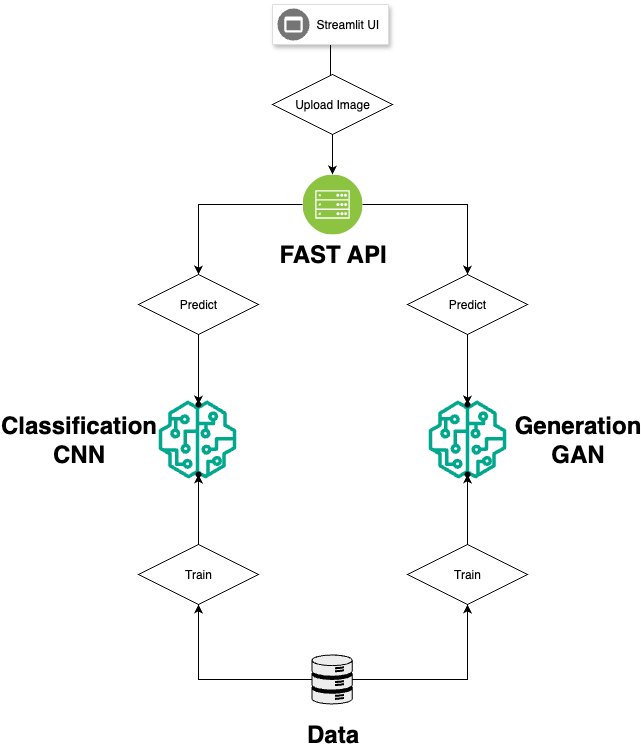

The diagram above was exported from draw.io. Its source (the exported page's mxGraphModel, read from the mxfile embedded in the PNG):
<mxGraphModel dx="1018" dy="689" grid="1" gridSize="10" guides="1" tooltips="1" connect="1" arrows="1" fold="1" page="1" pageScale="1" pageWidth="827" pageHeight="1169" math="0" shadow="0">
  <root>
    <mxCell id="0" />
    <mxCell id="1" parent="0" />
    <mxCell id="b6Vjh-Uw2-4Vknq9sClw-10" style="edgeStyle=orthogonalEdgeStyle;rounded=0;orthogonalLoop=1;jettySize=auto;html=1;exitX=0.5;exitY=1;exitDx=0;exitDy=0;" edge="1" parent="1" source="b6Vjh-Uw2-4Vknq9sClw-1" target="b6Vjh-Uw2-4Vknq9sClw-5">
      <mxGeometry relative="1" as="geometry" />
    </mxCell>
    <mxCell id="b6Vjh-Uw2-4Vknq9sClw-1" value="" style="strokeColor=#dddddd;fillColor=#FFFFFF;shadow=1;strokeWidth=1;rounded=1;absoluteArcSize=1;arcSize=2;" vertex="1" parent="1">
      <mxGeometry x="354" y="150" width="116" height="40" as="geometry" />
    </mxCell>
    <mxCell id="b6Vjh-Uw2-4Vknq9sClw-2" value="&lt;div&gt;Streamlit UI&lt;/div&gt;" style="sketch=0;dashed=0;connectable=0;html=1;fillColor=#757575;strokeColor=none;shape=mxgraph.gcp2.frontend_platform_services;part=1;labelPosition=right;verticalLabelPosition=middle;align=left;verticalAlign=middle;spacingLeft=5;fontSize=12;" vertex="1" parent="b6Vjh-Uw2-4Vknq9sClw-1">
      <mxGeometry y="0.5" width="32" height="32" relative="1" as="geometry">
        <mxPoint x="5" y="-16" as="offset" />
      </mxGeometry>
    </mxCell>
    <mxCell id="b6Vjh-Uw2-4Vknq9sClw-18" value="" style="edgeStyle=orthogonalEdgeStyle;rounded=0;orthogonalLoop=1;jettySize=auto;html=1;" edge="1" parent="1" source="b6Vjh-Uw2-4Vknq9sClw-43" target="b6Vjh-Uw2-4Vknq9sClw-17">
      <mxGeometry relative="1" as="geometry" />
    </mxCell>
    <mxCell id="b6Vjh-Uw2-4Vknq9sClw-20" value="" style="edgeStyle=orthogonalEdgeStyle;rounded=0;orthogonalLoop=1;jettySize=auto;html=1;" edge="1" parent="1" source="b6Vjh-Uw2-4Vknq9sClw-45" target="b6Vjh-Uw2-4Vknq9sClw-19">
      <mxGeometry relative="1" as="geometry" />
    </mxCell>
    <mxCell id="b6Vjh-Uw2-4Vknq9sClw-5" value="" style="image;aspect=fixed;perimeter=ellipsePerimeter;html=1;align=center;shadow=0;dashed=0;fontColor=#4277BB;labelBackgroundColor=default;fontSize=12;spacingTop=3;image=img/lib/ibm/infrastructure/mobile_backend.svg;" vertex="1" parent="1">
      <mxGeometry x="384" y="320" width="60" height="60" as="geometry" />
    </mxCell>
    <mxCell id="b6Vjh-Uw2-4Vknq9sClw-6" value="" style="sketch=0;outlineConnect=0;fontColor=#232F3E;gradientColor=none;fillColor=#01A88D;strokeColor=none;dashed=0;verticalLabelPosition=bottom;verticalAlign=top;align=center;html=1;fontSize=12;fontStyle=0;aspect=fixed;pointerEvents=1;shape=mxgraph.aws4.sagemaker_model;" vertex="1" parent="1">
      <mxGeometry x="240" y="546" width="78" height="78" as="geometry" />
    </mxCell>
    <mxCell id="b6Vjh-Uw2-4Vknq9sClw-8" value="" style="sketch=0;outlineConnect=0;fontColor=#232F3E;gradientColor=none;fillColor=#01A88D;strokeColor=none;dashed=0;verticalLabelPosition=bottom;verticalAlign=top;align=center;html=1;fontSize=12;fontStyle=0;aspect=fixed;pointerEvents=1;shape=mxgraph.aws4.sagemaker_model;" vertex="1" parent="1">
      <mxGeometry x="510" y="546" width="78" height="78" as="geometry" />
    </mxCell>
    <mxCell id="b6Vjh-Uw2-4Vknq9sClw-33" value="" style="edgeStyle=orthogonalEdgeStyle;rounded=0;orthogonalLoop=1;jettySize=auto;html=1;" edge="1" parent="1" source="b6Vjh-Uw2-4Vknq9sClw-40" target="b6Vjh-Uw2-4Vknq9sClw-32">
      <mxGeometry relative="1" as="geometry" />
    </mxCell>
    <mxCell id="b6Vjh-Uw2-4Vknq9sClw-35" value="" style="edgeStyle=orthogonalEdgeStyle;rounded=0;orthogonalLoop=1;jettySize=auto;html=1;" edge="1" parent="1" source="b6Vjh-Uw2-4Vknq9sClw-42" target="b6Vjh-Uw2-4Vknq9sClw-34">
      <mxGeometry relative="1" as="geometry" />
    </mxCell>
    <mxCell id="b6Vjh-Uw2-4Vknq9sClw-9" value="" style="shape=mxgraph.networks2.icon;aspect=fixed;fillColor=#EDEDED;strokeColor=#000000;gradientColor=#5B6163;network2IconShadow=1;network2bgFillColor=none;labelPosition=center;verticalLabelPosition=bottom;align=center;verticalAlign=top;network2Icon=mxgraph.networks2.data_storage;network2IconW=0.8252;network2IconH=0.9989;" vertex="1" parent="1">
      <mxGeometry x="393" y="800" width="41.260000000000005" height="49.945" as="geometry" />
    </mxCell>
    <mxCell id="b6Vjh-Uw2-4Vknq9sClw-17" value="" style="shape=waypoint;sketch=0;size=6;pointerEvents=1;points=[];fillColor=default;resizable=0;rotatable=0;perimeter=centerPerimeter;snapToPoint=1;verticalAlign=top;fontColor=#4277BB;labelBackgroundColor=default;shadow=0;dashed=0;spacingTop=3;" vertex="1" parent="1">
      <mxGeometry x="270" y="540" width="20" height="20" as="geometry" />
    </mxCell>
    <mxCell id="b6Vjh-Uw2-4Vknq9sClw-19" value="" style="shape=waypoint;sketch=0;size=6;pointerEvents=1;points=[];fillColor=default;resizable=0;rotatable=0;perimeter=centerPerimeter;snapToPoint=1;verticalAlign=top;fontColor=#4277BB;labelBackgroundColor=default;shadow=0;dashed=0;spacingTop=3;" vertex="1" parent="1">
      <mxGeometry x="539" y="540" width="20" height="20" as="geometry" />
    </mxCell>
    <mxCell id="b6Vjh-Uw2-4Vknq9sClw-26" value="" style="shape=waypoint;sketch=0;size=6;pointerEvents=1;points=[];fillColor=#01A88D;resizable=0;rotatable=0;perimeter=centerPerimeter;snapToPoint=1;verticalAlign=top;strokeColor=none;fontColor=#232F3E;gradientColor=none;dashed=0;fontStyle=0;" vertex="1" parent="1">
      <mxGeometry x="430" y="814.97" width="20" height="20" as="geometry" />
    </mxCell>
    <mxCell id="b6Vjh-Uw2-4Vknq9sClw-32" value="" style="shape=waypoint;sketch=0;size=6;pointerEvents=1;points=[];fillColor=#EDEDED;resizable=0;rotatable=0;perimeter=centerPerimeter;snapToPoint=1;verticalAlign=top;strokeColor=#000000;gradientColor=#5B6163;" vertex="1" parent="1">
      <mxGeometry x="270" y="610.0024999999999" width="20" height="20" as="geometry" />
    </mxCell>
    <mxCell id="b6Vjh-Uw2-4Vknq9sClw-34" value="" style="shape=waypoint;sketch=0;size=6;pointerEvents=1;points=[];fillColor=#EDEDED;resizable=0;rotatable=0;perimeter=centerPerimeter;snapToPoint=1;verticalAlign=top;strokeColor=#000000;gradientColor=#5B6163;" vertex="1" parent="1">
      <mxGeometry x="539" y="610.0024999999999" width="20" height="20" as="geometry" />
    </mxCell>
    <mxCell id="b6Vjh-Uw2-4Vknq9sClw-36" value="Data" style="text;strokeColor=none;fillColor=none;html=1;fontSize=24;fontStyle=1;verticalAlign=middle;align=center;" vertex="1" parent="1">
      <mxGeometry x="364" y="860" width="100" height="40" as="geometry" />
    </mxCell>
    <mxCell id="b6Vjh-Uw2-4Vknq9sClw-37" value="&lt;div&gt;Generation&lt;/div&gt;&lt;div&gt;GAN&lt;/div&gt;" style="text;strokeColor=none;fillColor=none;html=1;fontSize=24;fontStyle=1;verticalAlign=middle;align=center;" vertex="1" parent="1">
      <mxGeometry x="609" y="565" width="100" height="40" as="geometry" />
    </mxCell>
    <mxCell id="b6Vjh-Uw2-4Vknq9sClw-38" value="&lt;div&gt;Classification&lt;/div&gt;&lt;div&gt;CNN&lt;/div&gt;" style="text;strokeColor=none;fillColor=none;html=1;fontSize=24;fontStyle=1;verticalAlign=middle;align=center;" vertex="1" parent="1">
      <mxGeometry x="110" y="565" width="100" height="40" as="geometry" />
    </mxCell>
    <mxCell id="b6Vjh-Uw2-4Vknq9sClw-39" value="FAST API" style="text;strokeColor=none;fillColor=none;html=1;fontSize=24;fontStyle=1;verticalAlign=middle;align=center;" vertex="1" parent="1">
      <mxGeometry x="364" y="380" width="100" height="40" as="geometry" />
    </mxCell>
    <mxCell id="b6Vjh-Uw2-4Vknq9sClw-41" value="" style="edgeStyle=orthogonalEdgeStyle;rounded=0;orthogonalLoop=1;jettySize=auto;html=1;" edge="1" parent="1" source="b6Vjh-Uw2-4Vknq9sClw-9" target="b6Vjh-Uw2-4Vknq9sClw-40">
      <mxGeometry relative="1" as="geometry">
        <mxPoint x="393" y="825" as="sourcePoint" />
        <mxPoint x="280" y="620" as="targetPoint" />
      </mxGeometry>
    </mxCell>
    <mxCell id="b6Vjh-Uw2-4Vknq9sClw-40" value="Train" style="shape=rhombus;perimeter=rhombusPerimeter;whiteSpace=wrap;html=1;align=center;" vertex="1" parent="1">
      <mxGeometry x="220" y="690" width="120" height="60" as="geometry" />
    </mxCell>
    <mxCell id="b6Vjh-Uw2-4Vknq9sClw-44" value="" style="edgeStyle=orthogonalEdgeStyle;rounded=0;orthogonalLoop=1;jettySize=auto;html=1;" edge="1" parent="1" source="b6Vjh-Uw2-4Vknq9sClw-5" target="b6Vjh-Uw2-4Vknq9sClw-43">
      <mxGeometry relative="1" as="geometry">
        <mxPoint x="384" y="350" as="sourcePoint" />
        <mxPoint x="280" y="550" as="targetPoint" />
      </mxGeometry>
    </mxCell>
    <mxCell id="b6Vjh-Uw2-4Vknq9sClw-43" value="Predict" style="shape=rhombus;perimeter=rhombusPerimeter;whiteSpace=wrap;html=1;align=center;" vertex="1" parent="1">
      <mxGeometry x="220" y="420" width="120" height="60" as="geometry" />
    </mxCell>
    <mxCell id="b6Vjh-Uw2-4Vknq9sClw-46" value="" style="edgeStyle=orthogonalEdgeStyle;rounded=0;orthogonalLoop=1;jettySize=auto;html=1;" edge="1" parent="1" source="b6Vjh-Uw2-4Vknq9sClw-5" target="b6Vjh-Uw2-4Vknq9sClw-45">
      <mxGeometry relative="1" as="geometry">
        <mxPoint x="444" y="350" as="sourcePoint" />
        <mxPoint x="549" y="550" as="targetPoint" />
      </mxGeometry>
    </mxCell>
    <mxCell id="b6Vjh-Uw2-4Vknq9sClw-45" value="Predict" style="shape=rhombus;perimeter=rhombusPerimeter;whiteSpace=wrap;html=1;align=center;" vertex="1" parent="1">
      <mxGeometry x="489" y="420" width="120" height="60" as="geometry" />
    </mxCell>
    <mxCell id="b6Vjh-Uw2-4Vknq9sClw-47" value="Upload Image" style="shape=rhombus;perimeter=rhombusPerimeter;whiteSpace=wrap;html=1;align=center;" vertex="1" parent="1">
      <mxGeometry x="354" y="220" width="120" height="60" as="geometry" />
    </mxCell>
    <mxCell id="b6Vjh-Uw2-4Vknq9sClw-49" value="" style="edgeStyle=orthogonalEdgeStyle;rounded=0;orthogonalLoop=1;jettySize=auto;html=1;" edge="1" parent="1" source="b6Vjh-Uw2-4Vknq9sClw-9" target="b6Vjh-Uw2-4Vknq9sClw-42">
      <mxGeometry relative="1" as="geometry">
        <mxPoint x="434" y="825" as="sourcePoint" />
        <mxPoint x="549" y="620" as="targetPoint" />
      </mxGeometry>
    </mxCell>
    <mxCell id="b6Vjh-Uw2-4Vknq9sClw-42" value="Train" style="shape=rhombus;perimeter=rhombusPerimeter;whiteSpace=wrap;html=1;align=center;" vertex="1" parent="1">
      <mxGeometry x="489" y="690" width="120" height="60" as="geometry" />
    </mxCell>
  </root>
</mxGraphModel>